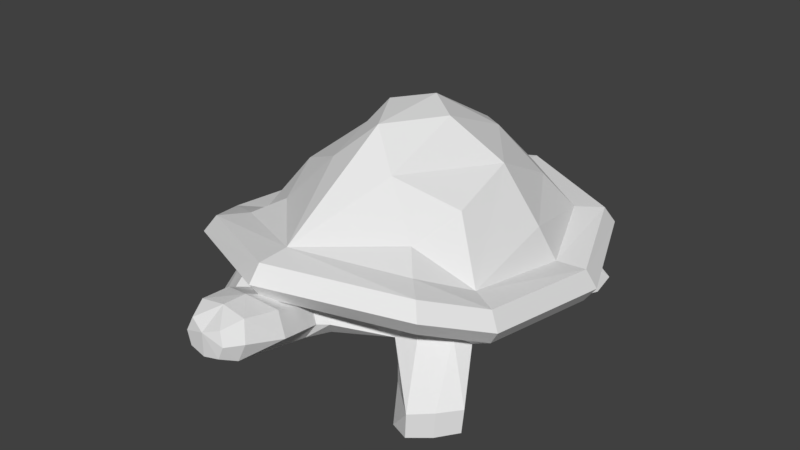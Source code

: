 # Source: TurtleAttack.blend  (saved by Blender 2.77.0; exported with 4.5.12 LTS)
import bpy
from mathutils import Matrix  # noqa: F401  (used for matrix-valued properties, if any)

bpy.ops.wm.read_factory_settings(use_empty=True)
scene = bpy.context.scene
scene.name = 'Scene'

# ---- collections
col_collection_1 = bpy.data.collections.new('Collection 1'); scene.collection.children.link(col_collection_1)

# ---- world
world_world = bpy.data.worlds.new('World'); scene.world = world_world
world_world.color = (0.05088, 0.05088, 0.05088)
world_world.use_sun_shadow = False
world_world.sun_shadow_jitter_overblur = 0.0
world_world.cycles.sampling_method = 'MANUAL'

# ---- meshes
me_torus_000 = bpy.data.meshes.new('Torus.000')
me_torus_000.from_pydata([(-2.093, -3.411, -1.772), (-2.23, -2.53, 1.354), (-2.677, -2.839, -1.788), (-2.406, -2.309, 0.9535), (-1.449, -2.893, -1.791), (-1.778, -2.749, 1.801), (-2.033, -2.321, -1.806), (-1.429, -2.906, 1.07), (-2.109, -3.405, -0.7854), (-2.707, -2.818, -0.8012), (-1.868, -1.917, 0.401), (-2.047, -2.287, -0.8203), (-1.173, -2.571, 0.4151), (-1.449, -2.874, -0.8045), (-2.401, -3.139, -1.846), (-1.725, -2.594, -1.866), (-1.64, -2.244, 0.4085), (-1.731, -2.567, -0.8299), (-2.425, -3.125, -0.8098), (-2.516, -2.727, -1.898), (-1.702, -3.244, -1.885), (-2.137, -2.021, 0.8824), (-1.969, -2.959, -1.965), (-0.6192, 0.4372, 5.92), (-0.7745, 1.287, 3.723), (-0.6193, -2.105, 5.999), (-0.6456, -0.8282, 7.298), (-1.335, 0.7697, 4.018), (-1.745, 1.164, 2.468), (-1.335, -2.456, 4.118), (-1.467, -0.4863, 5.633), (-1.626, -1.681, 4.926), (-2.405, -0.2603, 2.022), (-2.151, -0.4185, 3.436), (-1.733, -2.856, 3.618), (-2.268, -2.093, 2.714), (-2.137, 1.518, 2.352), (-2.918, -0.1604, 1.953), (-2.757, -2.322, 2.657), (-2.126, -3.223, 3.565), (-2.117, 1.512, 1.021), (-2.919, -0.1668, 0.6216), (-2.758, -2.329, 1.326), (-2.127, -3.229, 2.233), (-2.117, 1.512, 1.021), (-2.919, -0.1668, 0.6216), (-2.758, -2.329, 1.326), (-2.127, -3.229, 2.233), (-1.796, 1.18, 1.188), (-2.462, -0.2559, 0.6233), (-1.536, 0.7056, 0.3785), (-1.984, -0.3506, 0.3446), (-0.4556, -0.3778, -0.2854), (-0.7351, -0.7205, -0.276), (-0.6782, -1.163, -0.2585), (-0.4556, -1.348, -0.2553), (-2.281, 1.654, 1.673), (-3.119, -0.1246, 1.25), (-2.28, -3.369, 2.934), (-2.948, -2.415, 1.996), (-0.5724, -4.92, 2.532), (-0.3825, -5.148, 2.531), (-0.6658, -3.469, 1.596), (-0.7141, -4.345, 2.174), (-0.3816, -3.596, 2.365), (-0.4461, -4.81, 3.274), (-0.2948, -5.104, 3.043), (-0.2924, -5.165, 2.032), (-0.4468, -4.957, 1.843), (-0.5306, -4.29, 3.058), (-0.4958, -3.292, 0.9276), (-0.4932, -3.4, 2.348), (-0.3813, -3.694, 1.092), (-0.542, -3.619, 1.673), (-0.4068, -3.56, 2.244), (-0.1697, -3.716, 0.9952), (-1.779, -3.139, -0.7949), (-2.051, 2.031, -1.535), (-1.374, 1.371, 1.225), (-1.113, 2.113, -1.562), (-0.9514, 1.562, 1.262), (-1.794, 1.207, -1.866), (-1.023, 1.289, -1.892), (-1.697, 1.0, 0.7818), (-0.8017, 0.8883, -0.168), (-1.585, 2.219, -1.602), (-1.491, 1.23, -1.945), (-1.066, 0.6956, 0.377), (-0.9301, 1.833, -1.73), (-2.075, 1.63, -1.782), (-0.867, 1.284, 0.6372), (-1.597, 1.651, -1.865), (2.101, -3.411, -1.739), (2.228, -2.53, 1.39), (2.684, -2.839, -1.745), (2.405, -2.309, 0.9916), (1.457, -2.893, -1.768), (1.774, -2.749, 1.829), (2.04, -2.321, -1.774), (1.428, -2.906, 1.093), (2.114, -3.405, -0.7519), (2.711, -2.818, -0.7582), (1.869, -1.917, 0.4306), (2.051, -2.287, -0.7878), (1.174, -2.571, 0.4337), (1.454, -2.874, -0.7815), (2.409, -3.139, -1.808), (1.733, -2.594, -1.838), (1.641, -2.244, 0.4346), (1.736, -2.567, -0.8024), (2.429, -3.125, -0.7713), (2.524, -2.727, -1.858), (1.71, -3.244, -1.858), (2.136, -2.021, 0.9162), (1.977, -2.959, -1.934), (-0.005373, 1.373, 4.178), (-0.01055, -0.4272, 7.545), (-0.007528, 0.91, 5.58), (-0.01021, -1.751, 7.323), (0.6031, 0.4372, 5.93), (-0.005577, -3.635, 4.311), (0.7651, 1.287, 3.735), (0.603, -2.105, 6.008), (0.6253, -0.8282, 7.308), (-0.002978, 1.947, 2.619), (1.325, 0.7697, 4.039), (1.74, 1.164, 2.495), (1.325, -2.456, 4.139), (1.452, -0.4863, 5.656), (1.613, -1.681, 4.952), (2.401, -0.2603, 2.06), (2.142, -0.4185, 3.47), (1.724, -2.856, 3.646), (2.262, -2.093, 2.75), (-0.005499, -4.142, 4.26), (2.132, 1.518, 2.386), (2.914, -0.1604, 1.999), (-0.002842, 2.43, 2.531), (2.751, -2.322, 2.701), (2.117, -3.223, 3.598), (-0.003453, -4.148, 2.928), (2.116, 1.512, 1.055), (2.919, -0.1668, 0.6679), (-0.0007964, 2.435, 1.199), (2.756, -2.329, 1.369), (2.122, -3.229, 2.267), (-0.003453, -4.148, 2.928), (2.116, 1.512, 1.055), (2.919, -0.1668, 0.6679), (2.756, -2.329, 1.369), (2.122, -3.229, 2.267), (-0.003189, -3.551, 2.757), (1.795, 1.18, 1.217), (2.462, -0.2559, 0.6624), (-0.000827, 1.995, 1.219), (0.0003873, -3.238, 0.4295), (1.537, 0.7056, 0.4028), (1.985, -0.3506, 0.3761), (0.0006113, 1.529, 0.2834), (0.001436, -1.536, -0.253), (0.4585, -0.3778, -0.2782), (0.7381, -0.7205, -0.2643), (0.001499, -0.1894, -0.2939), (0.6811, -1.163, -0.2477), (0.4585, -1.348, -0.2481), (-0.001815, 2.632, 1.862), (2.278, 1.654, 1.709), (3.117, -0.1246, 1.3), (2.273, -3.369, 2.97), (-0.004532, -4.343, 3.631), (2.944, -2.415, 2.043), (-0.00413, -4.412, 3.369), (-0.0003338, -4.242, 0.8989), (-0.002811, -3.712, 2.511), (0.5667, -4.92, 2.541), (-0.001451, -5.033, 1.626), (-0.003276, -5.185, 2.814), (0.3768, -5.148, 2.537), (-0.001869, -5.186, 1.898), (0.663, -3.469, 1.606), (0.7095, -4.345, 2.185), (0.3765, -3.596, 2.371), (0.4381, -4.81, 3.281), (0.2875, -5.104, 3.048), (0.2883, -5.165, 2.037), (0.4432, -4.957, 1.85), (0.5233, -4.29, 3.066), (0.4951, -3.292, 0.9354), (0.488, -3.4, 2.356), (0.38, -3.694, 1.098), (0.5389, -3.619, 1.682), (0.402, -3.56, 2.251), (-0.0001311, -3.754, 0.7669), (0.1688, -3.716, 0.9979), (1.784, -3.139, -0.7667), (2.058, 2.031, -1.502), (1.372, 1.371, 1.247), (1.119, 2.113, -1.544), (0.9496, 1.562, 1.277), (1.802, 1.207, -1.837), (1.031, 1.289, -1.876), (1.697, 1.0, 0.8087), (0.8043, 0.8883, -0.1553), (1.592, 2.219, -1.577), (1.499, 1.23, -1.922), (1.067, 0.6956, 0.3939), (0.9375, 1.833, -1.715), (2.083, 1.63, -1.75), (0.8671, 1.284, 0.651), (1.605, 1.651, -1.84), (-0.004217, -4.797, 3.426)], [], [(18, 9, 2, 14), (21, 10, 11, 6, 19, 2, 9, 3), (17, 13, 4, 15), (22, 19, 6, 15), (16, 12, 13, 17), (1, 3, 9, 18), (5, 1, 18, 8), (10, 16, 17, 11), (20, 22, 15, 4), (11, 17, 15, 6), (8, 18, 14, 0), (0, 14, 22, 20), (14, 2, 19, 22), (73, 74, 64, 71, 62), (61, 60, 68, 67), (73, 72, 68, 63), (117, 23, 116), (118, 26, 25), (28, 24, 124), (25, 30, 31), (30, 23, 27), (63, 69, 64, 74, 73), (32, 33, 28), (29, 35, 34), (27, 33, 30), (35, 33, 32), (116, 23, 26), (23, 117, 115), (118, 116, 26), (25, 26, 30), (30, 26, 23), (30, 33, 35, 31), (27, 28, 33), (29, 31, 35), (34, 35, 38, 39), (32, 28, 36, 37), (66, 65, 60, 61), (35, 32, 37, 38), (120, 34, 39, 134), (28, 124, 137, 36), (57, 56, 40, 41), (169, 58, 43, 140), (56, 165, 143, 40), (58, 59, 42, 43), (59, 57, 41, 42), (24, 28, 27, 23), (140, 43, 47, 146), (43, 42, 41, 45, 46, 47), (46, 45, 49, 3), (45, 44, 48, 49), (146, 47, 5, 71, 151), (47, 46, 3, 1, 5), (3, 49, 51, 10, 21), (49, 48, 83, 50, 51), (10, 51, 53, 54), (51, 50, 52, 53), (155, 12, 55, 159), (50, 87, 84, 158, 162, 52), (12, 16, 10, 54, 55), (38, 37, 57, 59), (39, 38, 59, 58), (36, 137, 165, 56), (134, 39, 58, 169), (37, 36, 56, 57), (192, 75, 72, 70, 155), (23, 115, 124, 24), (171, 69, 65), (172, 75, 192), (173, 64, 69, 171), (65, 69, 63, 60), (176, 61, 67, 178), (68, 172, 175), (176, 66, 61), (67, 175, 178), (29, 120, 25, 31), (172, 68, 72, 75), (60, 63, 68), (67, 68, 175), (34, 120, 29), (155, 70, 7, 12), (70, 62, 71, 5, 7), (64, 173, 151, 71), (62, 70, 72, 73), (13, 76, 20, 4), (8, 0, 20, 76), (7, 5, 8, 76), (12, 7, 76, 13), (25, 120, 118), (143, 154, 80, 78, 48, 40), (52, 162, 159, 55, 54, 53), (50, 83, 89, 81), (79, 80, 90, 88), (78, 80, 79, 85), (91, 88, 82, 86), (87, 50, 81, 86), (78, 85, 77, 48), (89, 91, 86, 81), (77, 85, 91, 89), (85, 79, 88, 91), (83, 48, 77, 89), (87, 86, 82, 84), (84, 90, 80, 154, 158), (84, 82, 88, 90), (176, 210, 66), (66, 210, 65), (171, 65, 210), (110, 106, 94, 101), (113, 95, 101, 94, 111, 98, 103, 102), (109, 107, 96, 105), (114, 107, 98, 111), (108, 109, 105, 104), (93, 110, 101, 95), (97, 100, 110, 93), (102, 103, 109, 108), (112, 96, 107, 114), (103, 98, 107, 109), (100, 92, 106, 110), (92, 112, 114, 106), (106, 114, 111, 94), (190, 179, 188, 181, 191), (177, 184, 185, 174), (190, 180, 185, 189), (117, 116, 119), (118, 122, 123), (126, 124, 121), (122, 129, 128), (128, 125, 119), (180, 190, 191, 181, 186), (130, 126, 131), (127, 132, 133), (125, 128, 131), (133, 130, 131), (116, 123, 119), (119, 115, 117), (118, 123, 116), (122, 128, 123), (128, 119, 123), (128, 129, 133, 131), (125, 131, 126), (127, 133, 129), (132, 139, 138, 133), (130, 136, 135, 126), (183, 177, 174, 182), (133, 138, 136, 130), (120, 134, 139, 132), (126, 135, 137, 124), (167, 142, 141, 166), (169, 140, 145, 168), (166, 141, 143, 165), (168, 145, 144, 170), (170, 144, 142, 167), (121, 119, 125, 126), (140, 146, 150, 145), (145, 150, 149, 148, 142, 144), (149, 95, 153, 148), (148, 153, 152, 147), (146, 151, 188, 97, 150), (150, 97, 93, 95, 149), (95, 113, 102, 157, 153), (153, 157, 156, 201, 152), (102, 163, 161, 157), (157, 161, 160, 156), (155, 159, 164, 104), (156, 160, 162, 158, 202, 205), (104, 164, 163, 102, 108), (138, 170, 167, 136), (139, 168, 170, 138), (135, 166, 165, 137), (134, 169, 168, 139), (136, 167, 166, 135), (192, 155, 187, 189, 193), (119, 121, 124, 115), (171, 182, 186), (172, 192, 193), (173, 171, 186, 181), (182, 174, 180, 186), (176, 178, 184, 177), (185, 175, 172), (176, 177, 183), (184, 178, 175), (127, 129, 122, 120), (172, 193, 189, 185), (174, 185, 180), (184, 175, 185), (132, 127, 120), (155, 104, 99, 187), (187, 99, 97, 188, 179), (181, 188, 151, 173), (179, 190, 189, 187), (105, 96, 112, 194), (100, 194, 112, 92), (99, 194, 100, 97), (104, 105, 194, 99), (122, 118, 120), (143, 141, 152, 196, 198, 154), (160, 161, 163, 164, 159, 162), (156, 199, 207, 201), (197, 206, 208, 198), (196, 203, 197, 198), (209, 204, 200, 206), (205, 204, 199, 156), (196, 152, 195, 203), (207, 199, 204, 209), (195, 207, 209, 203), (203, 209, 206, 197), (201, 207, 195, 152), (205, 202, 200, 204), (202, 158, 154, 198, 208), (202, 208, 206, 200), (176, 183, 210), (183, 182, 210), (171, 210, 182)])
_ca = me_torus_000.color_attributes.new('Col', 'BYTE_COLOR', 'CORNER')
_ca.data.foreach_set('color', [0.3467, 0.4621, 0.08022, 0.9961, 0.3467, 0.4621, 0.08022, 0.9961, 0.3467, 0.4621, 0.08022, 1.0, 0.3467, 0.4621, 0.08022, 1.0, 0.3467, 0.4621, 0.08022, 0.9961, 0.3467, 0.4621, 0.08022, 0.9961, 0.3467, 0.4621, 0.08022, 0.9961, 0.3467, 0.4621, 0.08022, 1.0, 0.3467, 0.4621, 0.08022, 1.0, 0.3467, 0.4621, 0.08022, 1.0, 0.3467, 0.4621, 0.08022, 0.9961, 0.3467, 0.4621, 0.08022, 0.9961, 0.3467, 0.4621, 0.08022, 0.9961, 0.3467, 0.4621, 0.08022, 0.9961, 0.3467, 0.4621, 0.08022, 1.0, 0.3467, 0.4621, 0.08022, 1.0, 0.3467, 0.4621, 0.08022, 1.0, 0.3467, 0.4621, 0.08022, 1.0, 0.3467, 0.4621, 0.08022, 1.0, 0.3467, 0.4621, 0.08022, 1.0, 0.3467, 0.4621, 0.08022, 0.9961, 0.3467, 0.4621, 0.08022, 0.9961, 0.3467, 0.4621, 0.08022, 0.9961, 0.3467, 0.4621, 0.08022, 0.9961, 0.3467, 0.4621, 0.08022, 0.9961, 0.3467, 0.4621, 0.08022, 0.9961, 0.3467, 0.4621, 0.08022, 0.9961, 0.3467, 0.4621, 0.08022, 0.9961, 0.3467, 0.4621, 0.08022, 0.9961, 0.3467, 0.4621, 0.08022, 0.9961, 0.3467, 0.4621, 0.08022, 0.9961, 0.3467, 0.4621, 0.08022, 0.9961, 0.3467, 0.4621, 0.08022, 0.9961, 0.3467, 0.4621, 0.08022, 0.9961, 0.3467, 0.4621, 0.08022, 0.9961, 0.3467, 0.4621, 0.08022, 0.9961, 0.3467, 0.4621, 0.08022, 1.0, 0.3467, 0.4621, 0.08022, 1.0, 0.3467, 0.4621, 0.08022, 1.0, 0.3467, 0.4621, 0.08022, 1.0, 0.3467, 0.4621, 0.08022, 0.9961, 0.3467, 0.4621, 0.08022, 0.9961, 0.3467, 0.4621, 0.08022, 1.0, 0.3467, 0.4621, 0.08022, 1.0, 0.3467, 0.4621, 0.08022, 0.9961, 0.3467, 0.4621, 0.08022, 0.9961, 0.3467, 0.4621, 0.08022, 1.0, 0.3467, 0.4621, 0.08022, 1.0, 0.3467, 0.4621, 0.08022, 1.0, 0.3467, 0.4621, 0.08022, 1.0, 0.3467, 0.4621, 0.08022, 1.0, 0.3467, 0.4621, 0.08022, 1.0, 0.3467, 0.4621, 0.08022, 1.0, 0.3467, 0.4621, 0.08022, 1.0, 0.3467, 0.4621, 0.08022, 1.0, 0.3467, 0.4621, 0.08022, 1.0, 0.3467, 0.4621, 0.08022, 1.0, 0.3467, 0.4621, 0.08022, 1.0, 0.3467, 0.4621, 0.08022, 1.0, 0.3467, 0.4621, 0.08022, 1.0, 0.3467, 0.4621, 0.08022, 1.0, 0.3467, 0.4621, 0.08022, 1.0, 0.3467, 0.4621, 0.08022, 1.0, 0.3467, 0.4621, 0.08022, 1.0, 0.3467, 0.4621, 0.08022, 1.0, 0.3467, 0.4621, 0.08022, 1.0, 0.3467, 0.4621, 0.08022, 1.0, 0.3467, 0.4621, 0.08022, 1.0, 0.3467, 0.4621, 0.08022, 1.0, 0.4508, 0.6038, 0.1022, 1.0, 0.4508, 0.6038, 0.1022, 1.0, 0.4508, 0.6038, 0.1022, 1.0, 0.4508, 0.6038, 0.1022, 1.0, 0.4508, 0.6038, 0.1022, 1.0, 0.4508, 0.6038, 0.1022, 1.0, 0.4508, 0.6038, 0.1022, 1.0, 0.4508, 0.6038, 0.1022, 1.0, 0.4508, 0.6038, 0.1022, 1.0, 0.4508, 0.6038, 0.1022, 1.0, 0.4508, 0.6038, 0.1022, 1.0, 0.4508, 0.6038, 0.1022, 1.0, 0.4508, 0.6038, 0.1022, 1.0, 0.4508, 0.6038, 0.1022, 1.0, 0.4508, 0.6038, 0.1022, 1.0, 0.3467, 0.4621, 0.08022, 1.0, 0.3467, 0.4621, 0.08022, 1.0, 0.3467, 0.4621, 0.08022, 1.0, 0.3467, 0.4621, 0.08022, 1.0, 0.3467, 0.4621, 0.08022, 1.0, 0.4508, 0.6038, 0.1022, 1.0, 0.4508, 0.6038, 0.1022, 1.0, 0.4508, 0.6038, 0.1022, 1.0, 0.4508, 0.6038, 0.1022, 1.0, 0.4508, 0.6038, 0.1022, 1.0, 0.4508, 0.6038, 0.1022, 1.0, 0.4508, 0.6038, 0.1022, 1.0, 0.4508, 0.6038, 0.1022, 1.0, 0.4508, 0.6038, 0.1022, 1.0, 0.4508, 0.6038, 0.1022, 1.0, 0.4508, 0.6038, 0.1022, 1.0, 0.4508, 0.6038, 0.1022, 1.0, 0.4508, 0.6038, 0.1022, 1.0, 0.4508, 0.6038, 0.1022, 1.0, 0.4508, 0.6038, 0.1022, 1.0, 0.4508, 0.6038, 0.1022, 1.0, 0.4508, 0.6038, 0.1022, 1.0, 0.4508, 0.6038, 0.1022, 1.0, 0.4508, 0.6038, 0.1022, 1.0, 0.4508, 0.6038, 0.1022, 1.0, 0.4508, 0.6038, 0.1022, 1.0, 0.4508, 0.6038, 0.1022, 1.0, 0.4508, 0.6038, 0.1022, 1.0, 0.4508, 0.6038, 0.1022, 1.0, 0.4508, 0.6038, 0.1022, 1.0, 0.4508, 0.6038, 0.1022, 1.0, 0.4508, 0.6038, 0.1022, 1.0, 0.4508, 0.6038, 0.1022, 1.0, 0.4508, 0.6038, 0.1022, 1.0, 0.4508, 0.6038, 0.1022, 1.0, 0.4508, 0.6038, 0.1022, 1.0, 0.4508, 0.6038, 0.1022, 1.0, 0.4508, 0.6038, 0.1022, 1.0, 0.4508, 0.6038, 0.1022, 1.0, 0.4508, 0.6038, 0.1022, 1.0, 0.4508, 0.6038, 0.1022, 1.0, 0.4508, 0.6038, 0.1022, 1.0, 0.6939, 0.7084, 0.2346, 1.0, 0.6939, 0.7084, 0.2346, 1.0, 0.6939, 0.7084, 0.2346, 1.0, 0.6939, 0.7084, 0.2346, 1.0, 0.6939, 0.7084, 0.2346, 1.0, 0.6939, 0.7084, 0.2346, 1.0, 0.6939, 0.7084, 0.2346, 1.0, 0.6939, 0.7084, 0.2346, 1.0, 0.3467, 0.4621, 0.08022, 1.0, 0.3467, 0.4621, 0.08022, 1.0, 0.3467, 0.4621, 0.08022, 1.0, 0.3467, 0.4621, 0.08022, 1.0, 0.6939, 0.7084, 0.2346, 1.0, 0.6939, 0.7084, 0.2346, 1.0, 0.6939, 0.7084, 0.2346, 1.0, 0.6939, 0.7084, 0.2346, 1.0, 0.6939, 0.7084, 0.2346, 1.0, 0.6939, 0.7084, 0.2346, 1.0, 0.6939, 0.7084, 0.2346, 1.0, 0.6939, 0.7084, 0.2346, 1.0, 0.6939, 0.7084, 0.2346, 1.0, 0.6939, 0.7084, 0.2346, 1.0, 0.6939, 0.7084, 0.2346, 1.0, 0.6939, 0.7084, 0.2346, 1.0, 0.6939, 0.7084, 0.2346, 1.0, 0.6939, 0.7084, 0.2346, 1.0, 0.6939, 0.7084, 0.2346, 1.0, 0.6939, 0.7084, 0.2346, 1.0, 0.6939, 0.7084, 0.2346, 1.0, 0.6939, 0.7084, 0.2346, 1.0, 0.6939, 0.7084, 0.2346, 1.0, 0.6939, 0.7084, 0.2346, 1.0, 0.6939, 0.7084, 0.2346, 1.0, 0.6939, 0.7084, 0.2346, 1.0, 0.6939, 0.7084, 0.2346, 1.0, 0.6939, 0.7084, 0.2346, 1.0, 0.6939, 0.7084, 0.2346, 1.0, 0.6939, 0.7084, 0.2346, 1.0, 0.6939, 0.7084, 0.2346, 1.0, 0.6939, 0.7084, 0.2346, 1.0, 0.6939, 0.7084, 0.2346, 1.0, 0.6939, 0.7084, 0.2346, 1.0, 0.6939, 0.7084, 0.2346, 1.0, 0.6939, 0.7084, 0.2346, 1.0, 0.4508, 0.6038, 0.1022, 1.0, 0.4508, 0.6038, 0.1022, 1.0, 0.4508, 0.6038, 0.1022, 1.0, 0.4508, 0.6038, 0.1022, 1.0, 0.4508, 0.6038, 0.1022, 1.0, 0.4508, 0.6038, 0.1022, 1.0, 0.4508, 0.6038, 0.1022, 1.0, 0.4508, 0.6038, 0.1022, 1.0, 0.4508, 0.6038, 0.1022, 1.0, 0.4508, 0.6038, 0.1022, 1.0, 0.4508, 0.6038, 0.1022, 1.0, 0.4508, 0.6038, 0.1022, 1.0, 0.4508, 0.6038, 0.1022, 1.0, 0.4508, 0.6038, 0.1022, 1.0, 0.6939, 0.7084, 0.2346, 1.0, 0.6939, 0.7084, 0.2346, 1.0, 0.6939, 0.7084, 0.2346, 1.0, 0.6939, 0.7084, 0.2346, 1.0, 0.6939, 0.7084, 0.2346, 1.0, 0.6939, 0.7084, 0.2346, 1.0, 0.6939, 0.7084, 0.2346, 1.0, 0.6939, 0.7084, 0.2346, 1.0, 0.6939, 0.7084, 0.2346, 1.0, 0.6939, 0.7084, 0.2346, 1.0, 0.6939, 0.7084, 0.2346, 1.0, 0.6939, 0.7084, 0.2346, 1.0, 0.6939, 0.7084, 0.2346, 1.0, 0.6939, 0.7084, 0.2346, 1.0, 0.6939, 0.7084, 0.2346, 1.0, 0.6939, 0.7084, 0.2346, 1.0, 0.6939, 0.7084, 0.2346, 1.0, 0.6939, 0.7084, 0.2346, 1.0, 0.9823, 1.0, 0.3278, 1.0, 0.9823, 1.0, 0.3278, 1.0, 0.9823, 1.0, 0.3278, 1.0, 0.9823, 1.0, 0.3278, 1.0, 0.9823, 1.0, 0.3278, 1.0, 0.9823, 1.0, 0.3278, 1.0, 0.9823, 1.0, 0.3278, 1.0, 0.9823, 1.0, 0.3278, 1.0, 0.9823, 1.0, 0.3278, 1.0, 0.9823, 1.0, 0.3278, 1.0, 0.9823, 1.0, 0.3278, 1.0, 0.9823, 1.0, 0.3278, 1.0, 0.9823, 1.0, 0.3278, 1.0, 0.9823, 1.0, 0.3278, 1.0, 0.9823, 1.0, 0.3278, 1.0, 0.9823, 1.0, 0.3278, 1.0, 0.9823, 1.0, 0.3278, 1.0, 0.9823, 1.0, 0.3278, 1.0, 0.9823, 1.0, 0.3278, 1.0, 0.9823, 1.0, 0.3278, 1.0, 0.9823, 1.0, 0.3278, 1.0, 0.9823, 1.0, 0.3278, 1.0, 0.9823, 1.0, 0.3278, 1.0, 0.9823, 1.0, 0.3278, 1.0, 0.9823, 1.0, 0.3278, 1.0, 0.9823, 1.0, 0.3278, 1.0, 0.9823, 1.0, 0.3278, 1.0, 0.9823, 1.0, 0.3278, 1.0, 0.9823, 1.0, 0.3278, 1.0, 0.9823, 1.0, 0.3278, 1.0, 0.9823, 1.0, 0.3278, 1.0, 0.9823, 1.0, 0.3278, 1.0, 0.9823, 1.0, 0.3278, 1.0, 0.6939, 0.7084, 0.2346, 1.0, 0.6939, 0.7084, 0.2346, 1.0, 0.6939, 0.7084, 0.2346, 1.0, 0.6939, 0.7084, 0.2346, 1.0, 0.6939, 0.7084, 0.2346, 1.0, 0.6939, 0.7084, 0.2346, 1.0, 0.6939, 0.7084, 0.2346, 1.0, 0.6939, 0.7084, 0.2346, 1.0, 0.6939, 0.7084, 0.2346, 1.0, 0.6939, 0.7084, 0.2346, 1.0, 0.6939, 0.7084, 0.2346, 1.0, 0.6939, 0.7084, 0.2346, 1.0, 0.6939, 0.7084, 0.2346, 1.0, 0.6939, 0.7084, 0.2346, 1.0, 0.6939, 0.7084, 0.2346, 1.0, 0.6939, 0.7084, 0.2346, 1.0, 0.6939, 0.7084, 0.2346, 1.0, 0.6939, 0.7084, 0.2346, 1.0, 0.6939, 0.7084, 0.2346, 1.0, 0.6939, 0.7084, 0.2346, 1.0, 0.3467, 0.4621, 0.08022, 1.0, 0.3467, 0.4621, 0.08022, 1.0, 0.3467, 0.4621, 0.08022, 1.0, 0.3467, 0.4621, 0.08022, 1.0, 0.3467, 0.4621, 0.08022, 1.0, 0.4508, 0.6038, 0.1022, 1.0, 0.4508, 0.6038, 0.1022, 1.0, 0.4508, 0.6038, 0.1022, 1.0, 0.4508, 0.6038, 0.1022, 1.0, 0.3467, 0.4621, 0.08022, 1.0, 0.3467, 0.4621, 0.08022, 1.0, 0.3467, 0.4621, 0.08022, 1.0, 0.3467, 0.4621, 0.08022, 1.0, 0.3467, 0.4621, 0.08022, 1.0, 0.3467, 0.4621, 0.08022, 1.0, 0.3467, 0.4621, 0.08022, 1.0, 0.3467, 0.4621, 0.08022, 1.0, 0.3467, 0.4621, 0.08022, 1.0, 0.3467, 0.4621, 0.08022, 1.0, 0.3467, 0.4621, 0.08022, 1.0, 0.3467, 0.4621, 0.08022, 1.0, 0.3467, 0.4621, 0.08022, 1.0, 0.3467, 0.4621, 0.08022, 1.0, 0.3467, 0.4621, 0.08022, 1.0, 0.3467, 0.4621, 0.08022, 1.0, 0.3467, 0.4621, 0.08022, 1.0, 0.3467, 0.4621, 0.08022, 1.0, 0.3467, 0.4621, 0.08022, 1.0, 0.3467, 0.4621, 0.08022, 1.0, 0.3467, 0.4621, 0.08022, 1.0, 0.3467, 0.4621, 0.08022, 1.0, 0.3467, 0.4621, 0.08022, 1.0, 0.3467, 0.4621, 0.08022, 1.0, 0.3467, 0.4621, 0.08022, 1.0, 0.3467, 0.4621, 0.08022, 1.0, 0.3467, 0.4621, 0.08022, 1.0, 0.4508, 0.6038, 0.1022, 1.0, 0.4508, 0.6038, 0.1022, 1.0, 0.4508, 0.6038, 0.1022, 1.0, 0.4508, 0.6038, 0.1022, 1.0, 0.3467, 0.4621, 0.08022, 1.0, 0.3467, 0.4621, 0.08022, 1.0, 0.3467, 0.4621, 0.08022, 1.0, 0.3467, 0.4621, 0.08022, 1.0, 0.3467, 0.4621, 0.08022, 1.0, 0.3467, 0.4621, 0.08022, 1.0, 0.3467, 0.4621, 0.08022, 1.0, 0.3467, 0.4621, 0.08022, 1.0, 0.3467, 0.4621, 0.08022, 1.0, 0.3467, 0.4621, 0.08022, 1.0, 0.4508, 0.6038, 0.1022, 1.0, 0.4508, 0.6038, 0.1022, 1.0, 0.4508, 0.6038, 0.1022, 1.0, 0.9823, 1.0, 0.3278, 1.0, 0.9823, 1.0, 0.3278, 1.0, 0.9823, 1.0, 0.3278, 1.0, 0.9823, 1.0, 0.3278, 1.0, 0.9823, 1.0, 0.3278, 1.0, 0.9823, 1.0, 0.3278, 1.0, 0.9823, 1.0, 0.3278, 1.0, 0.9823, 1.0, 0.3278, 1.0, 0.9823, 1.0, 0.3278, 1.0, 0.3467, 0.4621, 0.08022, 1.0, 0.3467, 0.4621, 0.08022, 1.0, 0.3467, 0.4621, 0.08022, 1.0, 0.3467, 0.4621, 0.08022, 1.0, 0.3467, 0.4621, 0.08022, 1.0, 0.3467, 0.4621, 0.08022, 1.0, 0.3467, 0.4621, 0.08022, 1.0, 0.3467, 0.4621, 0.08022, 1.0, 0.3467, 0.4621, 0.08022, 1.0, 0.3467, 0.4621, 0.08022, 1.0, 0.3467, 0.4621, 0.08022, 1.0, 0.3467, 0.4621, 0.08022, 1.0, 0.3467, 0.4621, 0.08022, 1.0, 0.3467, 0.4621, 0.08022, 1.0, 0.3467, 0.4621, 0.08022, 1.0, 0.3467, 0.4621, 0.08022, 1.0, 0.3467, 0.4621, 0.08022, 1.0, 0.3467, 0.4621, 0.08022, 1.0, 0.3467, 0.4621, 0.08022, 1.0, 0.3467, 0.4621, 0.08022, 1.0, 0.3467, 0.4621, 0.08022, 1.0, 0.3467, 0.4621, 0.08022, 1.0, 0.3467, 0.4621, 0.08022, 1.0, 0.3467, 0.4621, 0.08022, 1.0, 0.4508, 0.6038, 0.1022, 1.0, 0.4508, 0.6038, 0.1022, 1.0, 0.4508, 0.6038, 0.1022, 1.0, 0.6939, 0.7084, 0.2346, 1.0, 0.9823, 1.0, 0.3278, 1.0, 0.9823, 1.0, 0.3278, 1.0, 0.9823, 1.0, 0.3278, 1.0, 0.9823, 1.0, 0.3278, 1.0, 0.6939, 0.7084, 0.2346, 1.0, 0.9823, 1.0, 0.3278, 1.0, 0.9823, 1.0, 0.3278, 1.0, 0.9823, 1.0, 0.3278, 1.0, 0.9823, 1.0, 0.3278, 1.0, 0.9823, 1.0, 0.3278, 1.0, 0.9823, 1.0, 0.3278, 1.0, 0.3467, 0.4621, 0.08022, 1.0, 0.3467, 0.4621, 0.08022, 1.0, 0.3467, 0.4621, 0.08022, 1.0, 0.3467, 0.4621, 0.08022, 1.0, 0.3467, 0.4621, 0.08022, 1.0, 0.3467, 0.4621, 0.08022, 1.0, 0.3467, 0.4621, 0.08022, 1.0, 0.3467, 0.4621, 0.08022, 1.0, 0.3467, 0.4621, 0.08022, 0.9961, 0.3467, 0.4621, 0.08022, 0.9961, 0.3467, 0.4621, 0.08022, 1.0, 0.3467, 0.4621, 0.08022, 1.0, 0.3467, 0.4621, 0.08022, 1.0, 0.3467, 0.4621, 0.08022, 1.0, 0.3467, 0.4621, 0.08022, 1.0, 0.3467, 0.4621, 0.08022, 1.0, 0.3467, 0.4621, 0.08022, 0.9961, 0.3467, 0.4621, 0.08022, 0.9961, 0.3467, 0.4621, 0.08022, 1.0, 0.3467, 0.4621, 0.08022, 1.0, 0.3467, 0.4621, 0.08022, 0.9961, 0.3467, 0.4621, 0.08022, 1.0, 0.3467, 0.4621, 0.08022, 1.0, 0.3467, 0.4621, 0.08022, 0.9961, 0.3467, 0.4621, 0.08022, 1.0, 0.3467, 0.4621, 0.08022, 1.0, 0.3467, 0.4621, 0.08022, 1.0, 0.3467, 0.4621, 0.08022, 1.0, 0.3467, 0.4621, 0.08022, 1.0, 0.3467, 0.4621, 0.08022, 1.0, 0.3467, 0.4621, 0.08022, 1.0, 0.3467, 0.4621, 0.08022, 1.0, 0.3467, 0.4621, 0.08022, 1.0, 0.3467, 0.4621, 0.08022, 1.0, 0.3467, 0.4621, 0.08022, 1.0, 0.3467, 0.4621, 0.08022, 1.0, 0.3467, 0.4621, 0.08022, 1.0, 0.3467, 0.4621, 0.08022, 1.0, 0.3467, 0.4621, 0.08022, 1.0, 0.3467, 0.4621, 0.08022, 1.0, 0.3467, 0.4621, 0.08022, 0.9961, 0.3467, 0.4621, 0.08022, 1.0, 0.3467, 0.4621, 0.08022, 1.0, 0.3467, 0.4621, 0.08022, 0.9961, 0.9823, 1.0, 0.3278, 1.0, 0.9823, 1.0, 0.3278, 1.0, 0.9823, 1.0, 0.3278, 1.0, 0.9823, 1.0, 0.3278, 1.0, 0.9823, 1.0, 0.3278, 1.0, 0.3467, 0.4621, 0.08022, 1.0, 0.3467, 0.4621, 0.08022, 1.0, 0.3467, 0.4621, 0.08022, 1.0, 0.3467, 0.4621, 0.08022, 1.0, 0.3467, 0.4621, 0.08022, 1.0, 0.3467, 0.4621, 0.08022, 1.0, 0.3467, 0.4621, 0.08022, 1.0, 0.3467, 0.4621, 0.08022, 1.0, 0.3467, 0.4621, 0.08022, 1.0, 0.3467, 0.4621, 0.08022, 1.0, 0.3467, 0.4621, 0.08022, 1.0, 0.3467, 0.4621, 0.08022, 1.0, 0.3467, 0.4621, 0.08022, 1.0, 0.3467, 0.4621, 0.08022, 0.9961, 0.3467, 0.4621, 0.08022, 1.0, 0.3467, 0.4621, 0.08022, 1.0, 0.3467, 0.4621, 0.08022, 0.9961, 0.3467, 0.4621, 0.08022, 0.9961, 0.3467, 0.4621, 0.08022, 0.9961, 0.3467, 0.4621, 0.08022, 0.9961, 0.3467, 0.4621, 0.08022, 1.0, 0.3467, 0.4621, 0.08022, 1.0, 0.3467, 0.4621, 0.08022, 1.0, 0.3467, 0.4621, 0.08022, 0.9961, 0.3467, 0.4621, 0.08022, 0.9961, 0.3467, 0.4621, 0.08022, 0.9961, 0.3467, 0.4621, 0.08022, 1.0, 0.3467, 0.4621, 0.08022, 1.0, 0.3467, 0.4621, 0.08022, 0.9961, 0.3467, 0.4621, 0.08022, 1.0, 0.3467, 0.4621, 0.08022, 1.0, 0.3467, 0.4621, 0.08022, 1.0, 0.3467, 0.4621, 0.08022, 1.0, 0.3467, 0.4621, 0.08022, 0.9961, 0.3467, 0.4621, 0.08022, 0.9961, 0.3467, 0.4621, 0.08022, 0.9961, 0.3467, 0.4621, 0.08022, 0.9961, 0.3467, 0.4621, 0.08022, 0.9961, 0.3467, 0.4621, 0.08022, 0.9961, 0.3467, 0.4621, 0.08022, 0.9961, 0.3467, 0.4621, 0.08022, 0.9961, 0.3467, 0.4621, 0.08022, 0.9961, 0.3467, 0.4621, 0.08022, 0.9961, 0.3467, 0.4621, 0.08022, 0.9961, 0.3467, 0.4621, 0.08022, 0.9961, 0.3467, 0.4621, 0.08022, 0.9961, 0.3467, 0.4621, 0.08022, 0.9961, 0.3467, 0.4621, 0.08022, 0.9961, 0.3467, 0.4621, 0.08022, 0.9961, 0.3467, 0.4621, 0.08022, 1.0, 0.3467, 0.4621, 0.08022, 1.0, 0.3467, 0.4621, 0.08022, 1.0, 0.3467, 0.4621, 0.08022, 1.0, 0.3467, 0.4621, 0.08022, 0.9961, 0.3467, 0.4621, 0.08022, 1.0, 0.3467, 0.4621, 0.08022, 1.0, 0.3467, 0.4621, 0.08022, 0.9961, 0.3467, 0.4621, 0.08022, 0.9961, 0.3467, 0.4621, 0.08022, 1.0, 0.3467, 0.4621, 0.08022, 1.0, 0.3467, 0.4621, 0.08022, 0.9961, 0.3467, 0.4621, 0.08022, 1.0, 0.3467, 0.4621, 0.08022, 1.0, 0.3467, 0.4621, 0.08022, 1.0, 0.3467, 0.4621, 0.08022, 1.0, 0.3467, 0.4621, 0.08022, 1.0, 0.3467, 0.4621, 0.08022, 1.0, 0.3467, 0.4621, 0.08022, 1.0, 0.3467, 0.4621, 0.08022, 1.0, 0.3467, 0.4621, 0.08022, 1.0, 0.3467, 0.4621, 0.08022, 1.0, 0.3467, 0.4621, 0.08022, 1.0, 0.3467, 0.4621, 0.08022, 1.0, 0.3467, 0.4621, 0.08022, 1.0, 0.3467, 0.4621, 0.08022, 1.0, 0.3467, 0.4621, 0.08022, 1.0, 0.3467, 0.4621, 0.08022, 1.0, 0.3467, 0.4621, 0.08022, 1.0, 0.3467, 0.4621, 0.08022, 1.0, 0.3467, 0.4621, 0.08022, 1.0, 0.3467, 0.4621, 0.08022, 1.0, 0.3467, 0.4621, 0.08022, 1.0, 0.4508, 0.6038, 0.1022, 1.0, 0.4508, 0.6038, 0.1022, 1.0, 0.4508, 0.6038, 0.1022, 1.0, 0.4508, 0.6038, 0.1022, 1.0, 0.4508, 0.6038, 0.1022, 1.0, 0.4508, 0.6038, 0.1022, 1.0, 0.4508, 0.6038, 0.1022, 1.0, 0.4508, 0.6038, 0.1022, 1.0, 0.4508, 0.6038, 0.1022, 1.0, 0.4508, 0.6038, 0.1022, 1.0, 0.4508, 0.6038, 0.1022, 1.0, 0.4508, 0.6038, 0.1022, 1.0, 0.4508, 0.6038, 0.1022, 1.0, 0.4508, 0.6038, 0.1022, 1.0, 0.4508, 0.6038, 0.1022, 1.0, 0.3467, 0.4621, 0.08022, 1.0, 0.3467, 0.4621, 0.08022, 1.0, 0.3467, 0.4621, 0.08022, 1.0, 0.3467, 0.4621, 0.08022, 1.0, 0.3467, 0.4621, 0.08022, 1.0, 0.4508, 0.6038, 0.1022, 1.0, 0.4508, 0.6038, 0.1022, 1.0, 0.4508, 0.6038, 0.1022, 1.0, 0.4508, 0.6038, 0.1022, 1.0, 0.4508, 0.6038, 0.1022, 1.0, 0.4508, 0.6038, 0.1022, 1.0, 0.4508, 0.6038, 0.1022, 1.0, 0.4508, 0.6038, 0.1022, 1.0, 0.4508, 0.6038, 0.1022, 1.0, 0.4508, 0.6038, 0.1022, 1.0, 0.4508, 0.6038, 0.1022, 1.0, 0.4508, 0.6038, 0.1022, 1.0, 0.4508, 0.6038, 0.1022, 1.0, 0.4508, 0.6038, 0.1022, 1.0, 0.4508, 0.6038, 0.1022, 1.0, 0.4508, 0.6038, 0.1022, 1.0, 0.4508, 0.6038, 0.1022, 1.0, 0.4508, 0.6038, 0.1022, 1.0, 0.4508, 0.6038, 0.1022, 1.0, 0.4508, 0.6038, 0.1022, 1.0, 0.4508, 0.6038, 0.1022, 1.0, 0.4508, 0.6038, 0.1022, 1.0, 0.4508, 0.6038, 0.1022, 1.0, 0.4508, 0.6038, 0.1022, 1.0, 0.4508, 0.6038, 0.1022, 1.0, 0.4508, 0.6038, 0.1022, 1.0, 0.4508, 0.6038, 0.1022, 1.0, 0.4508, 0.6038, 0.1022, 1.0, 0.4508, 0.6038, 0.1022, 1.0, 0.4508, 0.6038, 0.1022, 1.0, 0.4508, 0.6038, 0.1022, 1.0, 0.4508, 0.6038, 0.1022, 1.0, 0.4508, 0.6038, 0.1022, 1.0, 0.4508, 0.6038, 0.1022, 1.0, 0.4508, 0.6038, 0.1022, 1.0, 0.4508, 0.6038, 0.1022, 1.0, 0.4508, 0.6038, 0.1022, 1.0, 0.6939, 0.7084, 0.2346, 1.0, 0.6939, 0.7084, 0.2346, 1.0, 0.6939, 0.7084, 0.2346, 1.0, 0.6939, 0.7084, 0.2346, 1.0, 0.6939, 0.7084, 0.2346, 1.0, 0.6939, 0.7084, 0.2346, 1.0, 0.6939, 0.7084, 0.2346, 1.0, 0.6939, 0.7084, 0.2346, 1.0, 0.3467, 0.4621, 0.08022, 1.0, 0.3467, 0.4621, 0.08022, 1.0, 0.3467, 0.4621, 0.08022, 1.0, 0.3467, 0.4621, 0.08022, 1.0, 0.6939, 0.7084, 0.2346, 1.0, 0.6939, 0.7084, 0.2346, 1.0, 0.6939, 0.7084, 0.2346, 1.0, 0.6939, 0.7084, 0.2346, 1.0, 0.6939, 0.7084, 0.2346, 1.0, 0.6939, 0.7084, 0.2346, 1.0, 0.6939, 0.7084, 0.2346, 1.0, 0.6939, 0.7084, 0.2346, 1.0, 0.6939, 0.7084, 0.2346, 1.0, 0.6939, 0.7084, 0.2346, 1.0, 0.6939, 0.7084, 0.2346, 1.0, 0.6939, 0.7084, 0.2346, 1.0, 0.6939, 0.7084, 0.2346, 1.0, 0.6939, 0.7084, 0.2346, 1.0, 0.6939, 0.7084, 0.2346, 1.0, 0.6939, 0.7084, 0.2346, 1.0, 0.6939, 0.7084, 0.2346, 1.0, 0.6939, 0.7084, 0.2346, 1.0, 0.6939, 0.7084, 0.2346, 1.0, 0.6939, 0.7084, 0.2346, 1.0, 0.6939, 0.7084, 0.2346, 1.0, 0.6939, 0.7084, 0.2346, 1.0, 0.6939, 0.7084, 0.2346, 1.0, 0.6939, 0.7084, 0.2346, 1.0, 0.6939, 0.7084, 0.2346, 1.0, 0.6939, 0.7084, 0.2346, 1.0, 0.6939, 0.7084, 0.2346, 1.0, 0.6939, 0.7084, 0.2346, 1.0, 0.6939, 0.7084, 0.2346, 1.0, 0.6939, 0.7084, 0.2346, 1.0, 0.6939, 0.7084, 0.2346, 1.0, 0.6939, 0.7084, 0.2346, 1.0, 0.4508, 0.6038, 0.1022, 1.0, 0.4508, 0.6038, 0.1022, 1.0, 0.4508, 0.6038, 0.1022, 1.0, 0.4508, 0.6038, 0.1022, 1.0, 0.4508, 0.6038, 0.1022, 1.0, 0.4508, 0.6038, 0.1022, 1.0, 0.4508, 0.6038, 0.1022, 1.0, 0.4508, 0.6038, 0.1022, 1.0, 0.4508, 0.6038, 0.1022, 1.0, 0.4508, 0.6038, 0.1022, 1.0, 0.4508, 0.6038, 0.1022, 1.0, 0.4508, 0.6038, 0.1022, 1.0, 0.4508, 0.6038, 0.1022, 1.0, 0.4508, 0.6038, 0.1022, 1.0, 0.6939, 0.7084, 0.2346, 1.0, 0.6939, 0.7084, 0.2346, 1.0, 0.6939, 0.7084, 0.2346, 1.0, 0.6939, 0.7084, 0.2346, 1.0, 0.6939, 0.7084, 0.2346, 1.0, 0.6939, 0.7084, 0.2346, 1.0, 0.6939, 0.7084, 0.2346, 1.0, 0.6939, 0.7084, 0.2346, 1.0, 0.6939, 0.7084, 0.2346, 1.0, 0.6939, 0.7084, 0.2346, 1.0, 0.6939, 0.7084, 0.2346, 1.0, 0.6939, 0.7084, 0.2346, 1.0, 0.6939, 0.7084, 0.2346, 1.0, 0.6939, 0.7084, 0.2346, 1.0, 0.6939, 0.7084, 0.2346, 1.0, 0.6939, 0.7084, 0.2346, 1.0, 0.6939, 0.7084, 0.2346, 1.0, 0.6939, 0.7084, 0.2346, 1.0, 0.9823, 1.0, 0.3278, 1.0, 0.9823, 1.0, 0.3278, 1.0, 0.9823, 1.0, 0.3278, 1.0, 0.9823, 1.0, 0.3278, 1.0, 0.9823, 1.0, 0.3278, 1.0, 0.9823, 1.0, 0.3278, 1.0, 0.9823, 1.0, 0.3278, 1.0, 0.9823, 1.0, 0.3278, 1.0, 0.9823, 1.0, 0.3278, 1.0, 0.9823, 1.0, 0.3278, 1.0, 0.9823, 1.0, 0.3278, 1.0, 0.9823, 1.0, 0.3278, 1.0, 0.9823, 1.0, 0.3278, 1.0, 0.9823, 1.0, 0.3278, 1.0, 0.9823, 1.0, 0.3278, 1.0, 0.9823, 1.0, 0.3278, 1.0, 0.9823, 1.0, 0.3278, 1.0, 0.9823, 1.0, 0.3278, 1.0, 0.9823, 1.0, 0.3278, 1.0, 0.9823, 1.0, 0.3278, 1.0, 0.9823, 1.0, 0.3278, 1.0, 0.9823, 1.0, 0.3278, 1.0, 0.9823, 1.0, 0.3278, 1.0, 0.9823, 1.0, 0.3278, 1.0, 0.9823, 1.0, 0.3278, 1.0, 0.9823, 1.0, 0.3278, 1.0, 0.9823, 1.0, 0.3278, 1.0, 0.9823, 1.0, 0.3278, 1.0, 0.9823, 1.0, 0.3278, 1.0, 0.9823, 1.0, 0.3278, 1.0, 0.9823, 1.0, 0.3278, 1.0, 0.9823, 1.0, 0.3278, 1.0, 0.9823, 1.0, 0.3278, 1.0, 0.6939, 0.7084, 0.2346, 1.0, 0.6939, 0.7084, 0.2346, 1.0, 0.6939, 0.7084, 0.2346, 1.0, 0.6939, 0.7084, 0.2346, 1.0, 0.6939, 0.7084, 0.2346, 1.0, 0.6939, 0.7084, 0.2346, 1.0, 0.6939, 0.7084, 0.2346, 1.0, 0.6939, 0.7084, 0.2346, 1.0, 0.6939, 0.7084, 0.2346, 1.0, 0.6939, 0.7084, 0.2346, 1.0, 0.6939, 0.7084, 0.2346, 1.0, 0.6939, 0.7084, 0.2346, 1.0, 0.6939, 0.7084, 0.2346, 1.0, 0.6939, 0.7084, 0.2346, 1.0, 0.6939, 0.7084, 0.2346, 1.0, 0.6939, 0.7084, 0.2346, 1.0, 0.6939, 0.7084, 0.2346, 1.0, 0.6939, 0.7084, 0.2346, 1.0, 0.6939, 0.7084, 0.2346, 1.0, 0.6939, 0.7084, 0.2346, 1.0, 0.3467, 0.4621, 0.08022, 1.0, 0.3467, 0.4621, 0.08022, 1.0, 0.3467, 0.4621, 0.08022, 1.0, 0.3467, 0.4621, 0.08022, 1.0, 0.3467, 0.4621, 0.08022, 1.0, 0.4508, 0.6038, 0.1022, 1.0, 0.4508, 0.6038, 0.1022, 1.0, 0.4508, 0.6038, 0.1022, 1.0, 0.4508, 0.6038, 0.1022, 1.0, 0.3467, 0.4621, 0.08022, 1.0, 0.3467, 0.4621, 0.08022, 1.0, 0.3467, 0.4621, 0.08022, 1.0, 0.3467, 0.4621, 0.08022, 1.0, 0.3467, 0.4621, 0.08022, 1.0, 0.3467, 0.4621, 0.08022, 1.0, 0.3467, 0.4621, 0.08022, 1.0, 0.3467, 0.4621, 0.08022, 1.0, 0.3467, 0.4621, 0.08022, 1.0, 0.3467, 0.4621, 0.08022, 1.0, 0.3467, 0.4621, 0.08022, 1.0, 0.3467, 0.4621, 0.08022, 1.0, 0.3467, 0.4621, 0.08022, 1.0, 0.3467, 0.4621, 0.08022, 1.0, 0.3467, 0.4621, 0.08022, 1.0, 0.3467, 0.4621, 0.08022, 1.0, 0.3467, 0.4621, 0.08022, 1.0, 0.3467, 0.4621, 0.08022, 1.0, 0.3467, 0.4621, 0.08022, 1.0, 0.3467, 0.4621, 0.08022, 1.0, 0.3467, 0.4621, 0.08022, 1.0, 0.3467, 0.4621, 0.08022, 1.0, 0.3467, 0.4621, 0.08022, 1.0, 0.3467, 0.4621, 0.08022, 1.0, 0.3467, 0.4621, 0.08022, 1.0, 0.3467, 0.4621, 0.08022, 1.0, 0.3467, 0.4621, 0.08022, 1.0, 0.4508, 0.6038, 0.1022, 1.0, 0.4508, 0.6038, 0.1022, 1.0, 0.4508, 0.6038, 0.1022, 1.0, 0.4508, 0.6038, 0.1022, 1.0, 0.3467, 0.4621, 0.08022, 1.0, 0.3467, 0.4621, 0.08022, 1.0, 0.3467, 0.4621, 0.08022, 1.0, 0.3467, 0.4621, 0.08022, 1.0, 0.3467, 0.4621, 0.08022, 1.0, 0.3467, 0.4621, 0.08022, 1.0, 0.3467, 0.4621, 0.08022, 1.0, 0.3467, 0.4621, 0.08022, 1.0, 0.3467, 0.4621, 0.08022, 1.0, 0.3467, 0.4621, 0.08022, 1.0, 0.4508, 0.6038, 0.1022, 1.0, 0.4508, 0.6038, 0.1022, 1.0, 0.4508, 0.6038, 0.1022, 1.0, 0.9823, 1.0, 0.3278, 1.0, 0.9823, 1.0, 0.3278, 1.0, 0.9823, 1.0, 0.3278, 1.0, 0.9823, 1.0, 0.3278, 1.0, 0.9823, 1.0, 0.3278, 1.0, 0.9823, 1.0, 0.3278, 1.0, 0.9823, 1.0, 0.3278, 1.0, 0.9823, 1.0, 0.3278, 1.0, 0.9823, 1.0, 0.3278, 1.0, 0.3467, 0.4621, 0.08022, 1.0, 0.3467, 0.4621, 0.08022, 1.0, 0.3467, 0.4621, 0.08022, 1.0, 0.3467, 0.4621, 0.08022, 1.0, 0.3467, 0.4621, 0.08022, 1.0, 0.3467, 0.4621, 0.08022, 1.0, 0.3467, 0.4621, 0.08022, 1.0, 0.3467, 0.4621, 0.08022, 1.0, 0.3467, 0.4621, 0.08022, 1.0, 0.3467, 0.4621, 0.08022, 1.0, 0.3467, 0.4621, 0.08022, 1.0, 0.3467, 0.4621, 0.08022, 1.0, 0.3467, 0.4621, 0.08022, 1.0, 0.3467, 0.4621, 0.08022, 1.0, 0.3467, 0.4621, 0.08022, 1.0, 0.3467, 0.4621, 0.08022, 1.0, 0.3467, 0.4621, 0.08022, 1.0, 0.3467, 0.4621, 0.08022, 1.0, 0.3467, 0.4621, 0.08022, 1.0, 0.3467, 0.4621, 0.08022, 1.0, 0.3467, 0.4621, 0.08022, 1.0, 0.3467, 0.4621, 0.08022, 1.0, 0.3467, 0.4621, 0.08022, 1.0, 0.3467, 0.4621, 0.08022, 1.0, 0.4508, 0.6038, 0.1022, 1.0, 0.4508, 0.6038, 0.1022, 1.0, 0.4508, 0.6038, 0.1022, 1.0, 0.6939, 0.7084, 0.2346, 1.0, 0.6939, 0.7084, 0.2346, 1.0, 0.9823, 1.0, 0.3278, 1.0, 0.9823, 1.0, 0.3278, 1.0, 0.9823, 1.0, 0.3278, 1.0, 0.9823, 1.0, 0.3278, 1.0, 0.9823, 1.0, 0.3278, 1.0, 0.9823, 1.0, 0.3278, 1.0, 0.9823, 1.0, 0.3278, 1.0, 0.9823, 1.0, 0.3278, 1.0, 0.9823, 1.0, 0.3278, 1.0, 0.9823, 1.0, 0.3278, 1.0, 0.3467, 0.4621, 0.08022, 1.0, 0.3467, 0.4621, 0.08022, 1.0, 0.3467, 0.4621, 0.08022, 1.0, 0.3467, 0.4621, 0.08022, 1.0, 0.3467, 0.4621, 0.08022, 1.0, 0.3467, 0.4621, 0.08022, 1.0, 0.3467, 0.4621, 0.08022, 1.0, 0.3467, 0.4621, 0.08022, 1.0, 0.3467, 0.4621, 0.08022, 0.9961, 0.3467, 0.4621, 0.08022, 1.0, 0.3467, 0.4621, 0.08022, 1.0, 0.3467, 0.4621, 0.08022, 0.9961, 0.3467, 0.4621, 0.08022, 1.0, 0.3467, 0.4621, 0.08022, 1.0, 0.3467, 0.4621, 0.08022, 1.0, 0.3467, 0.4621, 0.08022, 1.0, 0.3467, 0.4621, 0.08022, 0.9961, 0.3467, 0.4621, 0.08022, 1.0, 0.3467, 0.4621, 0.08022, 1.0, 0.3467, 0.4621, 0.08022, 0.9961, 0.3467, 0.4621, 0.08022, 0.9961, 0.3467, 0.4621, 0.08022, 0.9961, 0.3467, 0.4621, 0.08022, 1.0, 0.3467, 0.4621, 0.08022, 1.0, 0.3467, 0.4621, 0.08022, 1.0, 0.3467, 0.4621, 0.08022, 1.0, 0.3467, 0.4621, 0.08022, 1.0, 0.3467, 0.4621, 0.08022, 1.0, 0.3467, 0.4621, 0.08022, 1.0, 0.3467, 0.4621, 0.08022, 1.0, 0.3467, 0.4621, 0.08022, 1.0, 0.3467, 0.4621, 0.08022, 1.0, 0.3467, 0.4621, 0.08022, 1.0, 0.3467, 0.4621, 0.08022, 1.0, 0.3467, 0.4621, 0.08022, 1.0, 0.3467, 0.4621, 0.08022, 1.0, 0.3467, 0.4621, 0.08022, 1.0, 0.3467, 0.4621, 0.08022, 1.0, 0.3467, 0.4621, 0.08022, 1.0, 0.3467, 0.4621, 0.08022, 1.0, 0.3467, 0.4621, 0.08022, 0.9961, 0.3467, 0.4621, 0.08022, 0.9961, 0.3467, 0.4621, 0.08022, 1.0, 0.3467, 0.4621, 0.08022, 1.0, 0.9823, 1.0, 0.3278, 1.0, 0.9823, 1.0, 0.3278, 1.0, 0.9823, 1.0, 0.3278, 1.0, 0.9823, 1.0, 0.3278, 1.0, 0.9823, 1.0, 0.3278, 1.0, 0.3467, 0.4621, 0.08022, 1.0, 0.3467, 0.4621, 0.08022, 1.0, 0.3467, 0.4621, 0.08022, 1.0, 0.3467, 0.4621, 0.08022, 1.0, 0.3467, 0.4621, 0.08022, 1.0, 0.3467, 0.4621, 0.08022, 1.0, 0.3467, 0.4621, 0.08022, 1.0, 0.3467, 0.4621, 0.08022, 1.0, 0.3467, 0.4621, 0.08022, 1.0, 0.3467, 0.4621, 0.08022, 1.0, 0.3467, 0.4621, 0.08022, 1.0, 0.3467, 0.4621, 0.08022, 1.0, 0.3467, 0.4621, 0.08022, 1.0])
me_torus_000.use_remesh_preserve_volume = False
me_torus_000.use_remesh_preserve_attributes = False
me_torus_000.use_mirror_vertex_groups = False
me_torus_000.use_paint_bone_selection = False
me_torus_000.use_paint_mask = True
me_torus_000.update()
arm_armature_000 = bpy.data.armatures.new('Armature.000')  # bones are not reproduced

# ---- objects
ob_armature = bpy.data.objects.new('Armature', arm_armature_000)
ob_turtle = bpy.data.objects.new('Turtle', me_torus_000)

# ---- transforms, parenting, visibility, modifiers, constraints
ob_armature.location = (0.0, 0.0, 1.192e-07)
ob_armature.show_in_front = True
ob_armature.lineart.crease_threshold = 0.0
ob_turtle.parent = ob_armature
ob_turtle.location = (0.0, 0.3259, 0.3455)
ob_turtle.rotation_euler = (0.0, 0.001745, 0.0)
ob_turtle.scale = (0.3861, 0.4344, 0.17)
ob_turtle.lineart.crease_threshold = 0.0
_vg = ob_turtle.vertex_groups.new(name='Root')
for _i, _w in zip([23, 24, 25, 26, 27, 28, 29, 30, 31, 32, 33, 34, 35, 36, 37, 41, 45, 49, 50, 51, 52, 53, 54, 55, 56, 57, 80, 84, 87, 90, 102, 115, 116, 117, 118, 119, 120, 121, 122, 123, 124, 125, 126, 127, 128, 129, 130, 131, 133, 134, 135, 136, 137, 141, 142, 143, 148, 153, 154, 156, 157, 158, 159, 160, 161, 162, 163, 164, 165, 166, 167, 169, 198, 202, 205, 208], [0.8526, 0.8124, 0.08813, 0.4922, 0.7133, 0.1623, 0.05236, 0.6938, 0.2039, 0.3052, 0.5223, 0.004649, 0.009644, 0.08221, 0.2327, 0.2033, 0.3059, 0.2987, 0.02988, 0.3372, 0.5228, 0.4456, 0.2506, 0.1759, 0.04749, 0.2116, 0.1587, 0.09613, 0.06919, 0.07176, 0.001087, 0.897, 0.5538, 0.9029, 0.1555, 0.8517, 0.01498, 0.8095, 0.08817, 0.4921, 0.8745, 0.7111, 0.1656, 0.04811, 0.6933, 0.2038, 0.305, 0.5212, 0.003545, 0.006332, 0.08842, 0.2421, 0.8331, 0.01605, 0.2225, 0.7275, 0.3203, 0.3128, 0.5773, 0.005298, 0.3525, 0.571, 0.1379, 0.5053, 0.439, 0.5697, 0.2503, 0.1749, 0.8051, 0.05696, 0.2314, 0.001578, 0.1796, 0.104, 0.05935, 0.08793]): _vg.add([_i], _w, 'REPLACE')
_vg = ob_turtle.vertex_groups.new(name='BackRightLeg')
for _i, _w in zip([23, 24, 27, 28, 30, 31, 32, 33, 36, 37, 40, 41, 42, 44, 45, 48, 49, 50, 51, 52, 53, 54, 55, 56, 57, 77, 78, 79, 80, 81, 82, 83, 84, 85, 86, 87, 88, 89, 90, 91, 115, 117, 124, 137, 143, 154, 158, 159, 160, 161, 162, 163, 165, 198, 202, 208], [0.05171, 0.1494, 0.2306, 0.8176, 0.07072, 0.0001747, 0.4819, 0.2403, 0.9054, 0.5644, 0.9708, 0.596, 0.03311, 1.024, 0.3459, 0.9908, 0.3518, 0.9264, 0.3344, 0.1846, 0.1397, 0.07521, 0.04525, 0.9428, 0.5941, 0.9992, 0.9933, 0.9904, 0.7865, 0.9919, 0.9761, 0.975, 0.8604, 0.9969, 0.9898, 0.8919, 0.9893, 0.9996, 0.9011, 0.9989, 0.02783, 0.003601, 0.06494, 0.08729, 0.1438, 0.2241, 0.2132, 0.005092, 0.07173, 0.02453, 0.1514, 0.001436, 0.103, 0.0677, 0.008977, 0.01301]): _vg.add([_i], _w, 'REPLACE')
_vg = ob_turtle.vertex_groups.new(name='BackLeftLeg')
for _i, _w in zip([52, 53, 80, 84, 90, 115, 117, 119, 121, 124, 125, 126, 128, 130, 131, 135, 136, 137, 141, 142, 143, 144, 147, 148, 152, 153, 154, 156, 157, 158, 159, 160, 161, 162, 163, 164, 165, 166, 167, 195, 196, 197, 198, 199, 200, 201, 202, 203, 204, 205, 206, 207, 208, 209], [0.06326, 0.01835, 0.05447, 0.004819, 0.0002885, 0.02609, 0.003487, 0.05231, 0.1509, 0.0628, 0.2315, 0.8132, 0.0706, 0.4786, 0.2388, 0.8975, 0.5433, 0.08123, 0.958, 0.5569, 0.1302, 0.02549, 1.025, 0.3508, 0.9922, 0.3565, 0.2007, 0.951, 0.339, 0.2195, 0.0107, 0.2133, 0.158, 0.1227, 0.08582, 0.05331, 0.09365, 0.9327, 0.5536, 0.9986, 0.9668, 0.9891, 0.7517, 0.9941, 0.9739, 0.9838, 0.8496, 0.9963, 0.9907, 0.9091, 0.9874, 0.9995, 0.8778, 0.9993]): _vg.add([_i], _w, 'REPLACE')
_vg = ob_turtle.vertex_groups.new(name='Chest')
for _i, _w in zip([5, 7, 12, 23, 25, 26, 27, 29, 30, 31, 32, 33, 34, 35, 37, 38, 39, 41, 42, 43, 45, 47, 49, 51, 52, 53, 54, 55, 57, 58, 59, 62, 63, 64, 69, 70, 71, 72, 73, 74, 75, 99, 104, 116, 117, 118, 119, 120, 122, 123, 125, 127, 128, 129, 130, 131, 132, 133, 134, 136, 138, 139, 140, 142, 145, 146, 148, 150, 151, 153, 155, 157, 159, 160, 161, 162, 163, 164, 167, 168, 169, 173, 179, 180, 181, 187, 188, 189, 190, 191, 192, 193], [0.03874, 0.09754, 0.0798, 0.08027, 0.7741, 0.4689, 0.01112, 0.5901, 0.1926, 0.4999, 0.04027, 0.07155, 0.2857, 0.0731, 0.02263, 0.05227, 0.2125, 0.01504, 0.02913, 0.2024, 0.05422, 0.1191, 0.05295, 0.05943, 0.1217, 0.2057, 0.3675, 0.4724, 0.01665, 0.2048, 0.0375, 0.5678, 0.03324, 0.2035, 0.00376, 0.4363, 0.6341, 0.09446, 0.17, 0.211, 0.07642, 0.08554, 0.07651, 0.4174, 0.02286, 0.7653, 0.07863, 0.4992, 0.7166, 0.4634, 0.007312, 0.2222, 0.1753, 0.4207, 0.02493, 0.06157, 0.1271, 0.03838, 0.5324, 0.01151, 0.008503, 0.109, 0.5696, 0.007316, 0.1136, 0.8257, 0.05123, 0.06484, 0.7812, 0.05002, 0.483, 0.05577, 0.5349, 0.1114, 0.1978, 0.08269, 0.3595, 0.4716, 0.009077, 0.1088, 0.5587, 0.07322, 0.5035, 0.01808, 0.1878, 0.5151, 0.5722, 0.09809, 0.1631, 0.2354, 0.0733, 0.08178]): _vg.add([_i], _w, 'REPLACE')
_vg = ob_turtle.vertex_groups.new(name='FrontRightLeg')
for _i, _w in zip([0, 1, 2, 3, 4, 5, 6, 7, 8, 9, 10, 11, 12, 13, 14, 15, 16, 17, 18, 19, 20, 21, 25, 29, 30, 31, 32, 33, 34, 35, 37, 38, 39, 41, 42, 43, 45, 46, 47, 49, 51, 52, 53, 54, 55, 57, 58, 59, 62, 70, 71, 73, 74, 76, 118, 120, 122, 134, 140, 145, 159, 160, 161, 162, 163, 164, 169], [0.06254, 0.9151, 0.04805, 0.9426, 0.2433, 0.8948, 0.3179, 0.7692, 0.1408, 0.1912, 0.9453, 0.8511, 0.831, 0.7551, 0.01742, 0.2049, 0.9753, 0.8849, 0.0889, 0.1103, 0.1053, 0.9321, 0.09112, 0.314, 0.02493, 0.2567, 0.1662, 0.1632, 0.6415, 0.8679, 0.1659, 0.902, 0.7207, 0.1682, 0.8925, 0.7265, 0.2743, 0.9341, 0.7638, 0.2769, 0.2463, 0.07796, 0.1413, 0.2311, 0.2063, 0.1607, 0.7281, 0.9117, 0.1064, 0.1017, 0.1129, 0.009003, 0.009258, 0.4784, 0.0004083, 0.185, 0.0005811, 0.1767, 0.1676, 0.0006866, 0.1097, 0.001821, 0.005695, 0.01997, 0.03258, 0.05941, 0.1682]): _vg.add([_i], _w, 'REPLACE')
_vg = ob_turtle.vertex_groups.new(name='FrontRightKnee')
for _i, _w in zip([0, 1, 2, 3, 4, 5, 6, 7, 8, 9, 11, 13, 14, 15, 17, 18, 19, 20, 22, 46, 47, 76], [0.9363, 0.05891, 0.9504, 0.05256, 0.7507, 0.00849, 0.6801, 0.0618, 0.8564, 0.8072, 0.1443, 0.2221, 0.9658, 0.7933, 0.1111, 0.9094, 0.8888, 0.893, 0.9805, 0.05533, 0.001545, 0.5156]): _vg.add([_i], _w, 'REPLACE')
_vg = ob_turtle.vertex_groups.new(name='FrontLeftLeg')
for _i, _w in zip([25, 29, 34, 39, 43, 52, 53, 54, 55, 58, 93, 94, 95, 96, 97, 98, 99, 100, 101, 102, 103, 104, 105, 106, 107, 108, 109, 110, 111, 112, 113, 118, 120, 122, 127, 128, 129, 130, 131, 132, 133, 134, 136, 138, 139, 140, 142, 144, 145, 148, 149, 150, 153, 157, 159, 160, 161, 162, 163, 164, 167, 168, 169, 170, 179, 181, 187, 188, 189, 190, 191, 194], [0.03184, 0.02022, 0.02525, 0.02595, 0.02904, 0.002387, 0.005073, 0.03056, 0.05862, 0.02503, 0.9305, 0.06065, 0.9424, 0.1954, 0.9291, 0.3065, 0.7891, 0.04881, 0.1932, 0.9164, 0.8206, 0.8363, 0.6591, 0.003732, 0.191, 0.9571, 0.8455, 0.0714, 0.1012, 0.02697, 0.9205, 0.0451, 0.2773, 0.1643, 0.7, 0.057, 0.3422, 0.178, 0.1764, 0.8202, 0.9047, 0.2574, 0.1836, 0.9316, 0.8431, 0.2345, 0.1924, 0.9158, 0.8337, 0.2565, 0.9353, 0.8777, 0.2595, 0.2288, 0.1079, 0.06908, 0.1337, 0.02296, 0.2258, 0.2019, 0.1857, 0.8424, 0.2422, 0.9373, 0.1472, 0.02636, 0.1533, 0.1758, 0.001201, 0.03839, 0.05908, 0.1261]): _vg.add([_i], _w, 'REPLACE')
_vg = ob_turtle.vertex_groups.new(name='FrontLeftKnee')
for _i, _w in zip([92, 93, 94, 95, 96, 98, 99, 100, 101, 103, 105, 106, 107, 109, 110, 111, 112, 114, 149, 194], [0.9741, 0.05272, 0.9385, 0.05158, 0.7988, 0.6906, 0.08083, 0.9477, 0.8051, 0.1717, 0.3186, 0.9726, 0.8069, 0.149, 0.9272, 0.8976, 0.9597, 0.9895, 0.05283, 0.8665]): _vg.add([_i], _w, 'REPLACE')
_vg = ob_turtle.vertex_groups.new(name='Head')
for _i, _w in zip([5, 7, 12, 47, 60, 61, 62, 63, 64, 65, 66, 67, 68, 69, 70, 71, 72, 73, 74, 75, 99, 104, 146, 150, 151, 155, 159, 171, 172, 173, 174, 175, 176, 177, 178, 179, 180, 181, 182, 183, 184, 185, 186, 187, 188, 189, 190, 191, 192, 193, 210], [0.01023, 0.06747, 0.04828, 0.08686, 0.995, 0.999, 0.3172, 0.951, 0.7717, 0.994, 0.9982, 1.001, 1.004, 0.9699, 0.4491, 0.2516, 0.8863, 0.7982, 0.759, 0.9104, 0.03161, 0.03641, 0.2439, 0.01883, 0.2426, 0.4837, 0.0457, 0.991, 0.9735, 0.9255, 0.9971, 0.9999, 0.9994, 0.9997, 1.0, 0.3378, 0.9566, 0.7742, 0.9965, 0.999, 1.001, 1.005, 0.9762, 0.3116, 0.2517, 0.8731, 0.7897, 0.7052, 0.9148, 0.9018, 0.9975]): _vg.add([_i], _w, 'REPLACE')
_m = ob_turtle.modifiers.new('Armature', 'ARMATURE')
_m.object = ob_armature

# ---- collection membership
col_collection_1.objects.link(ob_armature)
col_collection_1.objects.link(ob_turtle)

# ---- scene / render settings (as saved in the file)
scene.frame_start = 0; scene.frame_end = 10; scene.frame_set(10)
scene.render.engine = 'BLENDER_EEVEE_NEXT'
scene.render.resolution_percentage = 50
scene.render.dither_intensity = 0.0
scene.cycles.use_denoising = False
scene.cycles.samples = 128
scene.cycles.sampling_pattern = 'TABULATED_SOBOL'
scene.cycles.light_sampling_threshold = 0.0
scene.cycles.use_adaptive_sampling = False
scene.cycles.use_light_tree = False
scene.cycles.blur_glossy = 0.0
scene.cycles.sample_clamp_indirect = 0.0
scene.view_settings.view_transform = 'Standard'
bpy.context.view_layer.update()

# ---- added for rendering (the .blend has no active camera and no usable light): camera, sun
cam_auto = bpy.data.cameras.new('AutoCamera')
cam_auto.lens = 50.0
cam_auto.sensor_width = 36.0
cam_auto.clip_end = 1000.0
ob_auto_camera = bpy.data.objects.new('AutoCamera', cam_auto)
scene.collection.objects.link(ob_auto_camera)
ob_auto_camera.location = (4.13554, -5.19107, 4.12777)
ob_auto_camera.rotation_euler = (1.09748, -7.21219e-08, 0.694738)
scene.camera = ob_auto_camera
light_auto_sun = bpy.data.lights.new('AutoSun', 'SUN')
light_auto_sun.energy = 3.0
light_auto_sun.angle = 0.0523599
ob_auto_sun = bpy.data.objects.new('AutoSun', light_auto_sun)
scene.collection.objects.link(ob_auto_sun)
ob_auto_sun.rotation_euler = (0.872665, 0.174533, 0.523599)
bpy.context.view_layer.update()
